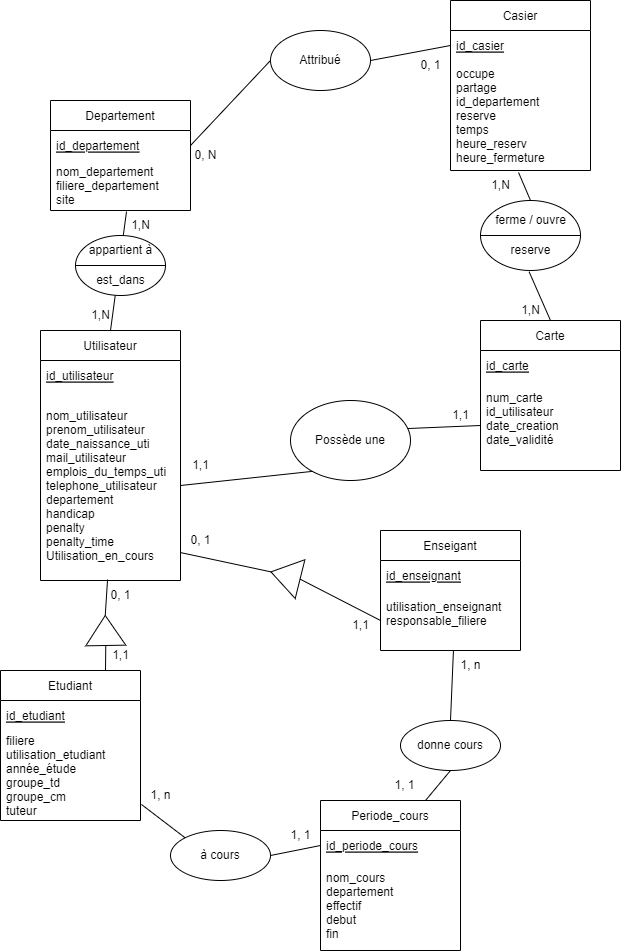

The diagram above was exported from draw.io. Its source (the exported page's mxGraphModel, read from the mxfile embedded in the PNG):
<mxGraphModel dx="981" dy="526" grid="1" gridSize="10" guides="1" tooltips="1" connect="1" arrows="1" fold="1" page="1" pageScale="1" pageWidth="827" pageHeight="1169" math="0" shadow="0">
  <root>
    <mxCell id="WIyWlLk6GJQsqaUBKTNV-0" />
    <mxCell id="WIyWlLk6GJQsqaUBKTNV-1" parent="WIyWlLk6GJQsqaUBKTNV-0" />
    <mxCell id="yiFM22qVgySvxGlLXXV3-21" value="Departement" style="swimlane;fontStyle=0;childLayout=stackLayout;horizontal=1;startSize=30;horizontalStack=0;resizeParent=1;resizeParentMax=0;resizeLast=0;collapsible=1;marginBottom=0;" parent="WIyWlLk6GJQsqaUBKTNV-1" vertex="1">
      <mxGeometry x="100" y="220" width="140" height="110" as="geometry" />
    </mxCell>
    <mxCell id="yiFM22qVgySvxGlLXXV3-22" value="id_departement" style="text;strokeColor=none;fillColor=none;align=left;verticalAlign=middle;spacingLeft=4;spacingRight=4;overflow=hidden;points=[[0,0.5],[1,0.5]];portConstraint=eastwest;rotatable=0;fontStyle=4" parent="yiFM22qVgySvxGlLXXV3-21" vertex="1">
      <mxGeometry y="30" width="140" height="30" as="geometry" />
    </mxCell>
    <mxCell id="yiFM22qVgySvxGlLXXV3-23" value="nom_departement&#10;filiere_departement&#10;site" style="text;strokeColor=none;fillColor=none;align=left;verticalAlign=middle;spacingLeft=4;spacingRight=4;overflow=hidden;points=[[0,0.5],[1,0.5]];portConstraint=eastwest;rotatable=0;" parent="yiFM22qVgySvxGlLXXV3-21" vertex="1">
      <mxGeometry y="60" width="140" height="50" as="geometry" />
    </mxCell>
    <mxCell id="yiFM22qVgySvxGlLXXV3-25" value="Casier" style="swimlane;fontStyle=0;childLayout=stackLayout;horizontal=1;startSize=30;horizontalStack=0;resizeParent=1;resizeParentMax=0;resizeLast=0;collapsible=1;marginBottom=0;" parent="WIyWlLk6GJQsqaUBKTNV-1" vertex="1">
      <mxGeometry x="500" y="120" width="140" height="170" as="geometry" />
    </mxCell>
    <mxCell id="yiFM22qVgySvxGlLXXV3-26" value="id_casier" style="text;strokeColor=none;fillColor=none;align=left;verticalAlign=middle;spacingLeft=4;spacingRight=4;overflow=hidden;points=[[0,0.5],[1,0.5]];portConstraint=eastwest;rotatable=0;fontStyle=4" parent="yiFM22qVgySvxGlLXXV3-25" vertex="1">
      <mxGeometry y="30" width="140" height="30" as="geometry" />
    </mxCell>
    <mxCell id="yiFM22qVgySvxGlLXXV3-27" value="occupe&#10;partage&#10;id_departement&#10;reserve&#10;temps&#10;heure_reserv&#10;heure_fermeture" style="text;strokeColor=none;fillColor=none;align=left;verticalAlign=middle;spacingLeft=4;spacingRight=4;overflow=hidden;points=[[0,0.5],[1,0.5]];portConstraint=eastwest;rotatable=0;" parent="yiFM22qVgySvxGlLXXV3-25" vertex="1">
      <mxGeometry y="60" width="140" height="110" as="geometry" />
    </mxCell>
    <mxCell id="yiFM22qVgySvxGlLXXV3-33" value="Attribué" style="ellipse;whiteSpace=wrap;html=1;" parent="WIyWlLk6GJQsqaUBKTNV-1" vertex="1">
      <mxGeometry x="320" y="150" width="100" height="60" as="geometry" />
    </mxCell>
    <mxCell id="yiFM22qVgySvxGlLXXV3-36" value="" style="endArrow=none;html=1;rounded=0;entryX=0;entryY=0.5;entryDx=0;entryDy=0;exitX=1;exitY=0.5;exitDx=0;exitDy=0;" parent="WIyWlLk6GJQsqaUBKTNV-1" source="yiFM22qVgySvxGlLXXV3-33" target="yiFM22qVgySvxGlLXXV3-26" edge="1">
      <mxGeometry width="50" height="50" relative="1" as="geometry">
        <mxPoint x="390" y="260" as="sourcePoint" />
        <mxPoint x="440" y="210" as="targetPoint" />
      </mxGeometry>
    </mxCell>
    <mxCell id="yiFM22qVgySvxGlLXXV3-38" value="" style="endArrow=none;html=1;rounded=0;exitX=1;exitY=0.5;exitDx=0;exitDy=0;entryX=0;entryY=0.5;entryDx=0;entryDy=0;" parent="WIyWlLk6GJQsqaUBKTNV-1" source="yiFM22qVgySvxGlLXXV3-22" target="yiFM22qVgySvxGlLXXV3-33" edge="1">
      <mxGeometry width="50" height="50" relative="1" as="geometry">
        <mxPoint x="250" y="170" as="sourcePoint" />
        <mxPoint x="440" y="210" as="targetPoint" />
      </mxGeometry>
    </mxCell>
    <mxCell id="yiFM22qVgySvxGlLXXV3-39" value="0, N" style="text;html=1;align=center;verticalAlign=middle;resizable=0;points=[];autosize=1;strokeColor=none;fillColor=none;" parent="WIyWlLk6GJQsqaUBKTNV-1" vertex="1">
      <mxGeometry x="230" y="260" width="50" height="30" as="geometry" />
    </mxCell>
    <mxCell id="yiFM22qVgySvxGlLXXV3-40" value="0, 1" style="text;html=1;align=center;verticalAlign=middle;resizable=0;points=[];autosize=1;strokeColor=none;fillColor=none;" parent="WIyWlLk6GJQsqaUBKTNV-1" vertex="1">
      <mxGeometry x="460" y="170" width="40" height="30" as="geometry" />
    </mxCell>
    <mxCell id="yiFM22qVgySvxGlLXXV3-41" value="Carte" style="swimlane;fontStyle=0;childLayout=stackLayout;horizontal=1;startSize=30;horizontalStack=0;resizeParent=1;resizeParentMax=0;resizeLast=0;collapsible=1;marginBottom=0;" parent="WIyWlLk6GJQsqaUBKTNV-1" vertex="1">
      <mxGeometry x="530" y="440" width="140" height="150" as="geometry" />
    </mxCell>
    <mxCell id="yiFM22qVgySvxGlLXXV3-42" value="id_carte" style="text;strokeColor=none;fillColor=none;align=left;verticalAlign=middle;spacingLeft=4;spacingRight=4;overflow=hidden;points=[[0,0.5],[1,0.5]];portConstraint=eastwest;rotatable=0;fontStyle=4" parent="yiFM22qVgySvxGlLXXV3-41" vertex="1">
      <mxGeometry y="30" width="140" height="30" as="geometry" />
    </mxCell>
    <mxCell id="yiFM22qVgySvxGlLXXV3-43" value="num_carte&#10;id_utilisateur&#10;date_creation&#10;date_validité&#10;" style="text;strokeColor=none;fillColor=none;align=left;verticalAlign=middle;spacingLeft=4;spacingRight=4;overflow=hidden;points=[[0,0.5],[1,0.5]];portConstraint=eastwest;rotatable=0;" parent="yiFM22qVgySvxGlLXXV3-41" vertex="1">
      <mxGeometry y="60" width="140" height="90" as="geometry" />
    </mxCell>
    <mxCell id="yiFM22qVgySvxGlLXXV3-54" value="1,N" style="text;html=1;align=center;verticalAlign=middle;resizable=0;points=[];autosize=1;strokeColor=none;fillColor=none;" parent="WIyWlLk6GJQsqaUBKTNV-1" vertex="1">
      <mxGeometry x="530" y="290" width="40" height="30" as="geometry" />
    </mxCell>
    <mxCell id="yiFM22qVgySvxGlLXXV3-57" value="1,N" style="text;html=1;align=center;verticalAlign=middle;resizable=0;points=[];autosize=1;strokeColor=none;fillColor=none;" parent="WIyWlLk6GJQsqaUBKTNV-1" vertex="1">
      <mxGeometry x="560" y="415" width="40" height="30" as="geometry" />
    </mxCell>
    <mxCell id="yiFM22qVgySvxGlLXXV3-59" value="Utilisateur" style="swimlane;fontStyle=0;childLayout=stackLayout;horizontal=1;startSize=30;horizontalStack=0;resizeParent=1;resizeParentMax=0;resizeLast=0;collapsible=1;marginBottom=0;" parent="WIyWlLk6GJQsqaUBKTNV-1" vertex="1">
      <mxGeometry x="90" y="450" width="140" height="250" as="geometry" />
    </mxCell>
    <mxCell id="yiFM22qVgySvxGlLXXV3-60" value="id_utilisateur" style="text;strokeColor=none;fillColor=none;align=left;verticalAlign=middle;spacingLeft=4;spacingRight=4;overflow=hidden;points=[[0,0.5],[1,0.5]];portConstraint=eastwest;rotatable=0;fontStyle=4" parent="yiFM22qVgySvxGlLXXV3-59" vertex="1">
      <mxGeometry y="30" width="140" height="30" as="geometry" />
    </mxCell>
    <mxCell id="yiFM22qVgySvxGlLXXV3-61" value="nom_utilisateur&#10;prenom_utilisateur&#10;date_naissance_uti&#10;mail_utilisateur&#10;emplois_du_temps_uti&#10;telephone_utilisateur&#10;departement&#10;handicap&#10;penalty&#10;penalty_time&#10;Utilisation_en_cours" style="text;strokeColor=none;fillColor=none;align=left;verticalAlign=middle;spacingLeft=4;spacingRight=4;overflow=hidden;points=[[0,0.5],[1,0.5]];portConstraint=eastwest;rotatable=0;" parent="yiFM22qVgySvxGlLXXV3-59" vertex="1">
      <mxGeometry y="60" width="140" height="190" as="geometry" />
    </mxCell>
    <mxCell id="yiFM22qVgySvxGlLXXV3-73" value="1,N" style="text;html=1;align=center;verticalAlign=middle;resizable=0;points=[];autosize=1;strokeColor=none;fillColor=none;" parent="WIyWlLk6GJQsqaUBKTNV-1" vertex="1">
      <mxGeometry x="170" y="330" width="40" height="30" as="geometry" />
    </mxCell>
    <mxCell id="yiFM22qVgySvxGlLXXV3-76" value="1,N" style="text;html=1;align=center;verticalAlign=middle;resizable=0;points=[];autosize=1;strokeColor=none;fillColor=none;" parent="WIyWlLk6GJQsqaUBKTNV-1" vertex="1">
      <mxGeometry x="130" y="420" width="40" height="30" as="geometry" />
    </mxCell>
    <mxCell id="yiFM22qVgySvxGlLXXV3-77" value="" style="endArrow=none;html=1;rounded=0;entryX=0.543;entryY=1.02;entryDx=0;entryDy=0;entryPerimeter=0;exitX=0.5;exitY=0;exitDx=0;exitDy=0;" parent="WIyWlLk6GJQsqaUBKTNV-1" source="yiFM22qVgySvxGlLXXV3-59" target="yiFM22qVgySvxGlLXXV3-23" edge="1">
      <mxGeometry width="50" height="50" relative="1" as="geometry">
        <mxPoint x="390" y="350" as="sourcePoint" />
        <mxPoint x="198.94000000000005" y="360" as="targetPoint" />
      </mxGeometry>
    </mxCell>
    <mxCell id="yiFM22qVgySvxGlLXXV3-78" value="Enseigant" style="swimlane;fontStyle=0;childLayout=stackLayout;horizontal=1;startSize=30;horizontalStack=0;resizeParent=1;resizeParentMax=0;resizeLast=0;collapsible=1;marginBottom=0;" parent="WIyWlLk6GJQsqaUBKTNV-1" vertex="1">
      <mxGeometry x="430" y="650" width="140" height="120" as="geometry" />
    </mxCell>
    <mxCell id="yiFM22qVgySvxGlLXXV3-79" value="id_enseignant" style="text;strokeColor=none;fillColor=none;align=left;verticalAlign=middle;spacingLeft=4;spacingRight=4;overflow=hidden;points=[[0,0.5],[1,0.5]];portConstraint=eastwest;rotatable=0;fontStyle=4" parent="yiFM22qVgySvxGlLXXV3-78" vertex="1">
      <mxGeometry y="30" width="140" height="30" as="geometry" />
    </mxCell>
    <mxCell id="yiFM22qVgySvxGlLXXV3-80" value="utilisation_enseignant&#10;responsable_filiere&#10;" style="text;strokeColor=none;fillColor=none;align=left;verticalAlign=middle;spacingLeft=4;spacingRight=4;overflow=hidden;points=[[0,0.5],[1,0.5]];portConstraint=eastwest;rotatable=0;" parent="yiFM22qVgySvxGlLXXV3-78" vertex="1">
      <mxGeometry y="60" width="140" height="60" as="geometry" />
    </mxCell>
    <mxCell id="yiFM22qVgySvxGlLXXV3-82" value="Etudiant" style="swimlane;fontStyle=0;childLayout=stackLayout;horizontal=1;startSize=30;horizontalStack=0;resizeParent=1;resizeParentMax=0;resizeLast=0;collapsible=1;marginBottom=0;" parent="WIyWlLk6GJQsqaUBKTNV-1" vertex="1">
      <mxGeometry x="50" y="790" width="140" height="150" as="geometry" />
    </mxCell>
    <mxCell id="yiFM22qVgySvxGlLXXV3-83" value="id_etudiant" style="text;strokeColor=none;fillColor=none;align=left;verticalAlign=middle;spacingLeft=4;spacingRight=4;overflow=hidden;points=[[0,0.5],[1,0.5]];portConstraint=eastwest;rotatable=0;fontStyle=4" parent="yiFM22qVgySvxGlLXXV3-82" vertex="1">
      <mxGeometry y="30" width="140" height="30" as="geometry" />
    </mxCell>
    <mxCell id="yiFM22qVgySvxGlLXXV3-84" value="filiere&#10;utilisation_etudiant&#10;année_étude&#10;groupe_td&#10;groupe_cm&#10;tuteur" style="text;strokeColor=none;fillColor=none;align=left;verticalAlign=middle;spacingLeft=4;spacingRight=4;overflow=hidden;points=[[0,0.5],[1,0.5]];portConstraint=eastwest;rotatable=0;" parent="yiFM22qVgySvxGlLXXV3-82" vertex="1">
      <mxGeometry y="60" width="140" height="90" as="geometry" />
    </mxCell>
    <mxCell id="yiFM22qVgySvxGlLXXV3-86" value="Periode_cours" style="swimlane;fontStyle=0;childLayout=stackLayout;horizontal=1;startSize=30;horizontalStack=0;resizeParent=1;resizeParentMax=0;resizeLast=0;collapsible=1;marginBottom=0;" parent="WIyWlLk6GJQsqaUBKTNV-1" vertex="1">
      <mxGeometry x="370" y="920" width="140" height="150" as="geometry">
        <mxRectangle x="370" y="920" width="120" height="30" as="alternateBounds" />
      </mxGeometry>
    </mxCell>
    <mxCell id="yiFM22qVgySvxGlLXXV3-87" value="id_periode_cours" style="text;strokeColor=none;fillColor=none;align=left;verticalAlign=middle;spacingLeft=4;spacingRight=4;overflow=hidden;points=[[0,0.5],[1,0.5]];portConstraint=eastwest;rotatable=0;fontStyle=4" parent="yiFM22qVgySvxGlLXXV3-86" vertex="1">
      <mxGeometry y="30" width="140" height="30" as="geometry" />
    </mxCell>
    <mxCell id="yiFM22qVgySvxGlLXXV3-88" value="nom_cours&#10;departement&#10;effectif&#10;debut&#10;fin" style="text;strokeColor=none;fillColor=none;align=left;verticalAlign=middle;spacingLeft=4;spacingRight=4;overflow=hidden;points=[[0,0.5],[1,0.5]];portConstraint=eastwest;rotatable=0;" parent="yiFM22qVgySvxGlLXXV3-86" vertex="1">
      <mxGeometry y="60" width="140" height="90" as="geometry" />
    </mxCell>
    <mxCell id="yiFM22qVgySvxGlLXXV3-97" value="1,1" style="text;html=1;align=center;verticalAlign=middle;resizable=0;points=[];autosize=1;strokeColor=none;fillColor=none;" parent="WIyWlLk6GJQsqaUBKTNV-1" vertex="1">
      <mxGeometry x="390" y="730" width="40" height="30" as="geometry" />
    </mxCell>
    <mxCell id="yiFM22qVgySvxGlLXXV3-98" value="0, 1" style="text;html=1;align=center;verticalAlign=middle;resizable=0;points=[];autosize=1;strokeColor=none;fillColor=none;" parent="WIyWlLk6GJQsqaUBKTNV-1" vertex="1">
      <mxGeometry x="150" y="700" width="40" height="30" as="geometry" />
    </mxCell>
    <mxCell id="yiFM22qVgySvxGlLXXV3-99" value="0, 1" style="text;html=1;align=center;verticalAlign=middle;resizable=0;points=[];autosize=1;strokeColor=none;fillColor=none;" parent="WIyWlLk6GJQsqaUBKTNV-1" vertex="1">
      <mxGeometry x="230" y="645" width="40" height="30" as="geometry" />
    </mxCell>
    <mxCell id="yiFM22qVgySvxGlLXXV3-100" value="à cours" style="ellipse;whiteSpace=wrap;html=1;" parent="WIyWlLk6GJQsqaUBKTNV-1" vertex="1">
      <mxGeometry x="220" y="950" width="100" height="50" as="geometry" />
    </mxCell>
    <mxCell id="yiFM22qVgySvxGlLXXV3-101" value="donne cours" style="ellipse;whiteSpace=wrap;html=1;" parent="WIyWlLk6GJQsqaUBKTNV-1" vertex="1">
      <mxGeometry x="450" y="840" width="100" height="50" as="geometry" />
    </mxCell>
    <mxCell id="yiFM22qVgySvxGlLXXV3-102" value="" style="endArrow=none;html=1;rounded=0;exitX=0.521;exitY=1;exitDx=0;exitDy=0;exitPerimeter=0;entryX=0.5;entryY=0;entryDx=0;entryDy=0;" parent="WIyWlLk6GJQsqaUBKTNV-1" source="yiFM22qVgySvxGlLXXV3-80" target="yiFM22qVgySvxGlLXXV3-101" edge="1">
      <mxGeometry width="50" height="50" relative="1" as="geometry">
        <mxPoint x="390" y="810" as="sourcePoint" />
        <mxPoint x="440" y="760" as="targetPoint" />
      </mxGeometry>
    </mxCell>
    <mxCell id="yiFM22qVgySvxGlLXXV3-103" value="" style="endArrow=none;html=1;rounded=0;entryX=0.5;entryY=1;entryDx=0;entryDy=0;exitX=0.75;exitY=0;exitDx=0;exitDy=0;" parent="WIyWlLk6GJQsqaUBKTNV-1" source="yiFM22qVgySvxGlLXXV3-86" target="yiFM22qVgySvxGlLXXV3-101" edge="1">
      <mxGeometry width="50" height="50" relative="1" as="geometry">
        <mxPoint x="390" y="810" as="sourcePoint" />
        <mxPoint x="440" y="760" as="targetPoint" />
      </mxGeometry>
    </mxCell>
    <mxCell id="yiFM22qVgySvxGlLXXV3-104" value="" style="endArrow=none;html=1;rounded=0;exitX=0;exitY=0.5;exitDx=0;exitDy=0;entryX=1;entryY=0.5;entryDx=0;entryDy=0;" parent="WIyWlLk6GJQsqaUBKTNV-1" source="yiFM22qVgySvxGlLXXV3-87" target="yiFM22qVgySvxGlLXXV3-100" edge="1">
      <mxGeometry width="50" height="50" relative="1" as="geometry">
        <mxPoint x="390" y="810" as="sourcePoint" />
        <mxPoint x="440" y="760" as="targetPoint" />
      </mxGeometry>
    </mxCell>
    <mxCell id="yiFM22qVgySvxGlLXXV3-105" value="" style="endArrow=none;html=1;rounded=0;exitX=0;exitY=0;exitDx=0;exitDy=0;entryX=1.007;entryY=0.822;entryDx=0;entryDy=0;entryPerimeter=0;" parent="WIyWlLk6GJQsqaUBKTNV-1" source="yiFM22qVgySvxGlLXXV3-100" target="yiFM22qVgySvxGlLXXV3-84" edge="1">
      <mxGeometry width="50" height="50" relative="1" as="geometry">
        <mxPoint x="390" y="810" as="sourcePoint" />
        <mxPoint x="440" y="760" as="targetPoint" />
      </mxGeometry>
    </mxCell>
    <mxCell id="yiFM22qVgySvxGlLXXV3-106" value="1, 1" style="text;html=1;align=center;verticalAlign=middle;resizable=0;points=[];autosize=1;strokeColor=none;fillColor=none;" parent="WIyWlLk6GJQsqaUBKTNV-1" vertex="1">
      <mxGeometry x="330" y="940" width="40" height="30" as="geometry" />
    </mxCell>
    <mxCell id="yiFM22qVgySvxGlLXXV3-107" value="1, 1" style="text;html=1;align=center;verticalAlign=middle;resizable=0;points=[];autosize=1;strokeColor=none;fillColor=none;" parent="WIyWlLk6GJQsqaUBKTNV-1" vertex="1">
      <mxGeometry x="434" y="890" width="40" height="30" as="geometry" />
    </mxCell>
    <mxCell id="yiFM22qVgySvxGlLXXV3-108" value="1, n" style="text;html=1;align=center;verticalAlign=middle;resizable=0;points=[];autosize=1;strokeColor=none;fillColor=none;" parent="WIyWlLk6GJQsqaUBKTNV-1" vertex="1">
      <mxGeometry x="190" y="900" width="40" height="30" as="geometry" />
    </mxCell>
    <mxCell id="yiFM22qVgySvxGlLXXV3-109" value="1, n" style="text;html=1;align=center;verticalAlign=middle;resizable=0;points=[];autosize=1;strokeColor=none;fillColor=none;" parent="WIyWlLk6GJQsqaUBKTNV-1" vertex="1">
      <mxGeometry x="500" y="770" width="40" height="30" as="geometry" />
    </mxCell>
    <mxCell id="P_oD8XmFtpGbG1lE9sTe-0" value="" style="endArrow=none;html=1;rounded=0;entryX=0.486;entryY=1.018;entryDx=0;entryDy=0;entryPerimeter=0;exitX=0.5;exitY=0;exitDx=0;exitDy=0;startArrow=none;" parent="WIyWlLk6GJQsqaUBKTNV-1" source="ErYOfJzdFQojw7u6H4mD-11" target="yiFM22qVgySvxGlLXXV3-27" edge="1">
      <mxGeometry width="50" height="50" relative="1" as="geometry">
        <mxPoint x="390" y="380" as="sourcePoint" />
        <mxPoint x="440" y="330" as="targetPoint" />
      </mxGeometry>
    </mxCell>
    <mxCell id="hzpcVgOrc6xKVSjf0cjH-1" value="" style="triangle;whiteSpace=wrap;html=1;rotation=-166;" parent="WIyWlLk6GJQsqaUBKTNV-1" vertex="1">
      <mxGeometry x="320" y="675" width="30" height="40" as="geometry" />
    </mxCell>
    <mxCell id="hzpcVgOrc6xKVSjf0cjH-2" value="" style="endArrow=none;html=1;rounded=0;exitX=1;exitY=0.853;exitDx=0;exitDy=0;exitPerimeter=0;entryX=1;entryY=0.5;entryDx=0;entryDy=0;" parent="WIyWlLk6GJQsqaUBKTNV-1" source="yiFM22qVgySvxGlLXXV3-61" target="hzpcVgOrc6xKVSjf0cjH-1" edge="1">
      <mxGeometry width="50" height="50" relative="1" as="geometry">
        <mxPoint x="250" y="710" as="sourcePoint" />
        <mxPoint x="320" y="690" as="targetPoint" />
      </mxGeometry>
    </mxCell>
    <mxCell id="hzpcVgOrc6xKVSjf0cjH-3" value="" style="endArrow=none;html=1;rounded=0;exitX=0;exitY=0.5;exitDx=0;exitDy=0;entryX=0;entryY=0.5;entryDx=0;entryDy=0;" parent="WIyWlLk6GJQsqaUBKTNV-1" source="yiFM22qVgySvxGlLXXV3-80" target="hzpcVgOrc6xKVSjf0cjH-1" edge="1">
      <mxGeometry width="50" height="50" relative="1" as="geometry">
        <mxPoint x="310" y="840" as="sourcePoint" />
        <mxPoint x="370" y="690" as="targetPoint" />
      </mxGeometry>
    </mxCell>
    <mxCell id="hzpcVgOrc6xKVSjf0cjH-4" value="" style="triangle;whiteSpace=wrap;html=1;rotation=-91;" parent="WIyWlLk6GJQsqaUBKTNV-1" vertex="1">
      <mxGeometry x="140" y="730" width="30" height="40" as="geometry" />
    </mxCell>
    <mxCell id="hzpcVgOrc6xKVSjf0cjH-5" value="" style="endArrow=none;html=1;rounded=0;entryX=0.479;entryY=0.995;entryDx=0;entryDy=0;entryPerimeter=0;exitX=1;exitY=0.5;exitDx=0;exitDy=0;" parent="WIyWlLk6GJQsqaUBKTNV-1" source="hzpcVgOrc6xKVSjf0cjH-4" target="yiFM22qVgySvxGlLXXV3-61" edge="1">
      <mxGeometry width="50" height="50" relative="1" as="geometry">
        <mxPoint x="130" y="720" as="sourcePoint" />
        <mxPoint x="440" y="770" as="targetPoint" />
      </mxGeometry>
    </mxCell>
    <mxCell id="hzpcVgOrc6xKVSjf0cjH-6" value="" style="endArrow=none;html=1;rounded=0;entryX=0.75;entryY=0;entryDx=0;entryDy=0;exitX=0;exitY=0.5;exitDx=0;exitDy=0;" parent="WIyWlLk6GJQsqaUBKTNV-1" source="hzpcVgOrc6xKVSjf0cjH-4" target="yiFM22qVgySvxGlLXXV3-82" edge="1">
      <mxGeometry width="50" height="50" relative="1" as="geometry">
        <mxPoint x="210" y="780" as="sourcePoint" />
        <mxPoint x="220" y="730" as="targetPoint" />
      </mxGeometry>
    </mxCell>
    <mxCell id="hzpcVgOrc6xKVSjf0cjH-7" value="1,1" style="text;html=1;align=center;verticalAlign=middle;resizable=0;points=[];autosize=1;strokeColor=none;fillColor=none;" parent="WIyWlLk6GJQsqaUBKTNV-1" vertex="1">
      <mxGeometry x="150" y="760" width="40" height="30" as="geometry" />
    </mxCell>
    <mxCell id="ErYOfJzdFQojw7u6H4mD-2" value="" style="endArrow=none;html=1;rounded=0;entryX=0;entryY=0.5;entryDx=0;entryDy=0;exitX=1;exitY=0.5;exitDx=0;exitDy=0;" edge="1" parent="WIyWlLk6GJQsqaUBKTNV-1" source="yiFM22qVgySvxGlLXXV3-61" target="yiFM22qVgySvxGlLXXV3-43">
      <mxGeometry width="50" height="50" relative="1" as="geometry">
        <mxPoint x="250" y="450" as="sourcePoint" />
        <mxPoint x="300" y="400" as="targetPoint" />
        <Array as="points">
          <mxPoint x="370" y="590" />
          <mxPoint x="410" y="550" />
        </Array>
      </mxGeometry>
    </mxCell>
    <mxCell id="ErYOfJzdFQojw7u6H4mD-3" value="Possède une" style="ellipse;whiteSpace=wrap;html=1;" vertex="1" parent="WIyWlLk6GJQsqaUBKTNV-1">
      <mxGeometry x="340" y="520" width="120" height="80" as="geometry" />
    </mxCell>
    <mxCell id="ErYOfJzdFQojw7u6H4mD-4" value="1,1" style="text;html=1;align=center;verticalAlign=middle;resizable=0;points=[];autosize=1;strokeColor=none;fillColor=none;" vertex="1" parent="WIyWlLk6GJQsqaUBKTNV-1">
      <mxGeometry x="490" y="520" width="40" height="30" as="geometry" />
    </mxCell>
    <mxCell id="ErYOfJzdFQojw7u6H4mD-5" value="1,1" style="text;html=1;align=center;verticalAlign=middle;resizable=0;points=[];autosize=1;strokeColor=none;fillColor=none;" vertex="1" parent="WIyWlLk6GJQsqaUBKTNV-1">
      <mxGeometry x="230" y="570" width="40" height="30" as="geometry" />
    </mxCell>
    <mxCell id="ErYOfJzdFQojw7u6H4mD-7" value="" style="ellipse;whiteSpace=wrap;html=1;" vertex="1" parent="WIyWlLk6GJQsqaUBKTNV-1">
      <mxGeometry x="125" y="355" width="90" height="60" as="geometry" />
    </mxCell>
    <mxCell id="ErYOfJzdFQojw7u6H4mD-8" value="" style="endArrow=none;html=1;rounded=0;exitX=0;exitY=0.5;exitDx=0;exitDy=0;entryX=1;entryY=0.5;entryDx=0;entryDy=0;" edge="1" parent="WIyWlLk6GJQsqaUBKTNV-1" source="ErYOfJzdFQojw7u6H4mD-7" target="ErYOfJzdFQojw7u6H4mD-7">
      <mxGeometry width="50" height="50" relative="1" as="geometry">
        <mxPoint x="420" y="510" as="sourcePoint" />
        <mxPoint x="470" y="460" as="targetPoint" />
      </mxGeometry>
    </mxCell>
    <mxCell id="ErYOfJzdFQojw7u6H4mD-9" value="appartient à" style="text;html=1;align=center;verticalAlign=middle;resizable=0;points=[];autosize=1;strokeColor=none;fillColor=none;" vertex="1" parent="WIyWlLk6GJQsqaUBKTNV-1">
      <mxGeometry x="125" y="355" width="90" height="30" as="geometry" />
    </mxCell>
    <mxCell id="ErYOfJzdFQojw7u6H4mD-10" value="est_dans" style="text;html=1;align=center;verticalAlign=middle;resizable=0;points=[];autosize=1;strokeColor=none;fillColor=none;" vertex="1" parent="WIyWlLk6GJQsqaUBKTNV-1">
      <mxGeometry x="135" y="385" width="70" height="30" as="geometry" />
    </mxCell>
    <mxCell id="ErYOfJzdFQojw7u6H4mD-11" value="" style="ellipse;whiteSpace=wrap;html=1;" vertex="1" parent="WIyWlLk6GJQsqaUBKTNV-1">
      <mxGeometry x="530" y="320" width="100" height="70" as="geometry" />
    </mxCell>
    <mxCell id="ErYOfJzdFQojw7u6H4mD-12" value="" style="endArrow=none;html=1;rounded=0;entryX=0.486;entryY=1.018;entryDx=0;entryDy=0;entryPerimeter=0;exitX=0.5;exitY=0;exitDx=0;exitDy=0;" edge="1" parent="WIyWlLk6GJQsqaUBKTNV-1" source="yiFM22qVgySvxGlLXXV3-41" target="ErYOfJzdFQojw7u6H4mD-11">
      <mxGeometry width="50" height="50" relative="1" as="geometry">
        <mxPoint x="600" y="440" as="sourcePoint" />
        <mxPoint x="568.04" y="291.98" as="targetPoint" />
      </mxGeometry>
    </mxCell>
    <mxCell id="ErYOfJzdFQojw7u6H4mD-14" value="" style="endArrow=none;html=1;rounded=0;exitX=1;exitY=0.5;exitDx=0;exitDy=0;entryX=0;entryY=0.5;entryDx=0;entryDy=0;" edge="1" parent="WIyWlLk6GJQsqaUBKTNV-1" source="ErYOfJzdFQojw7u6H4mD-11" target="ErYOfJzdFQojw7u6H4mD-11">
      <mxGeometry width="50" height="50" relative="1" as="geometry">
        <mxPoint x="480" y="400" as="sourcePoint" />
        <mxPoint x="530" y="350" as="targetPoint" />
      </mxGeometry>
    </mxCell>
    <mxCell id="ErYOfJzdFQojw7u6H4mD-15" value="ferme / ouvre" style="text;html=1;align=center;verticalAlign=middle;resizable=0;points=[];autosize=1;strokeColor=none;fillColor=none;" vertex="1" parent="WIyWlLk6GJQsqaUBKTNV-1">
      <mxGeometry x="535" y="325" width="90" height="30" as="geometry" />
    </mxCell>
    <mxCell id="ErYOfJzdFQojw7u6H4mD-16" value="reserve" style="text;html=1;align=center;verticalAlign=middle;resizable=0;points=[];autosize=1;strokeColor=none;fillColor=none;" vertex="1" parent="WIyWlLk6GJQsqaUBKTNV-1">
      <mxGeometry x="550" y="355" width="60" height="30" as="geometry" />
    </mxCell>
  </root>
</mxGraphModel>